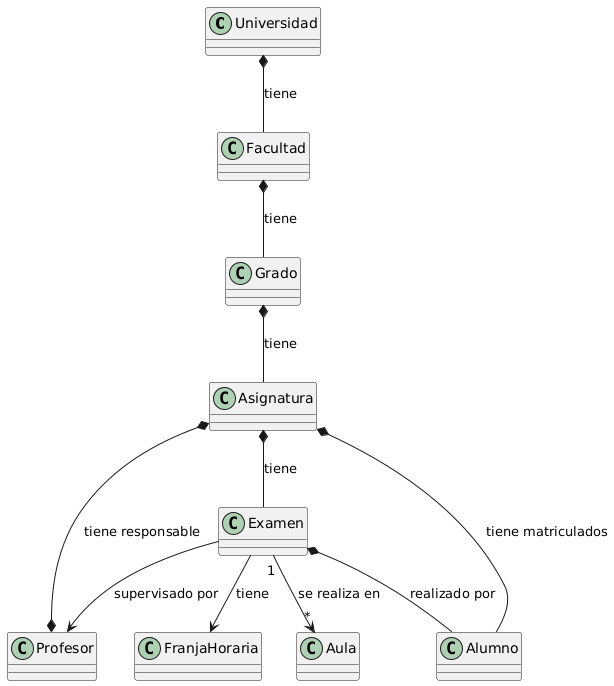

The diagram above was rendered by PlantUML. Its source (embedded in the PNG):
@startuml
' --- CLASES ---
class Universidad
class Facultad
class Grado
class Asignatura
class Profesor
class Alumno
class Examen
class Aula
class FranjaHoraria

' --- JERARQUÍA (Con etiquetas "tiene") ---
Universidad *-- Facultad : tiene 
Facultad *--  Grado : tiene 
Grado *--  Asignatura : tiene 

' --- COMPOSICIONES DE ASIGNATURA ---
Asignatura *--* Profesor : tiene responsable 
Asignatura *-- Examen : tiene 
Asignatura *-- Alumno : tiene matriculados 

' --- RELACIONES DEL EXAMEN ---
Examen --> Profesor : supervisado por 
Examen *-- Alumno : realizado por 
' --- ÚNICO CAMBIO: Añadidas cardinalidades 1 a muchos (*) aquí ---
Examen "1" --> "*" Aula : se realiza en 

' --- EL AÑADIDO (Franja Horaria) ---
Examen --> FranjaHoraria : tiene
@enduml